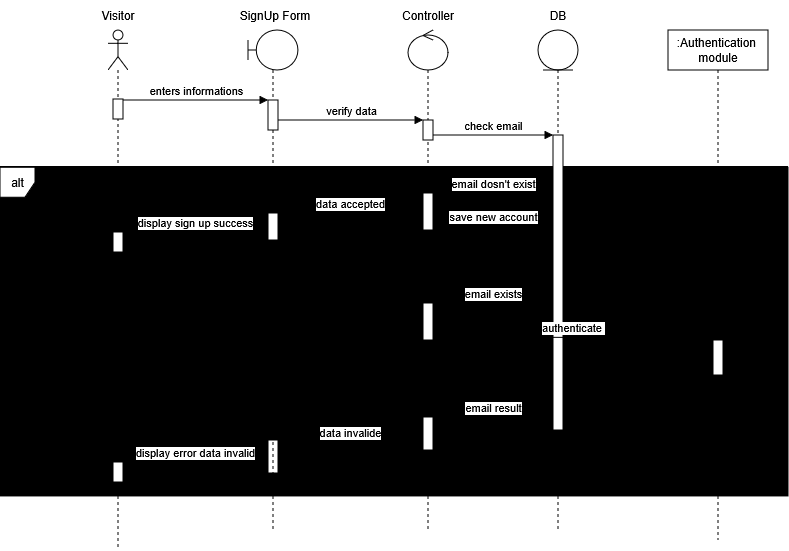

The diagram above was exported from draw.io. Its source (the exported page's mxGraphModel, read from the mxfile embedded in the PNG):
<mxGraphModel dx="732" dy="369" grid="1" gridSize="10" guides="1" tooltips="1" connect="1" arrows="1" fold="1" page="1" pageScale="1" pageWidth="850" pageHeight="1100" math="0" shadow="0">
  <root>
    <mxCell id="0" />
    <mxCell id="1" parent="0" />
    <mxCell id="slwu1_Er_pnorCpKOzgX-20" connectable="0" parent="1" style="group;fillColor=light-dark(#000000,transparent);" value="" vertex="1">
      <mxGeometry height="330" width="788" x="32" y="276" as="geometry" />
    </mxCell>
    <mxCell id="slwu1_Er_pnorCpKOzgX-1" parent="slwu1_Er_pnorCpKOzgX-20" style="shape=umlFrame;whiteSpace=wrap;html=1;pointerEvents=0;width=35;height=30;" value="alt" vertex="1">
      <mxGeometry height="328.7" width="788" y="1.3" as="geometry" />
    </mxCell>
    <mxCell id="slwu1_Er_pnorCpKOzgX-3" parent="slwu1_Er_pnorCpKOzgX-20" style="text;html=1;whiteSpace=wrap;strokeColor=none;fillColor=none;align=center;verticalAlign=middle;rounded=0;" value="[dataIsValid]" vertex="1">
      <mxGeometry height="39.078947368421055" width="78.58751252971301" x="33.73703699928336" as="geometry" />
    </mxCell>
    <mxCell id="slwu1_Er_pnorCpKOzgX-23" connectable="0" parent="slwu1_Er_pnorCpKOzgX-20" style="group" value="" vertex="1">
      <mxGeometry height="39.07791044776119" width="784.038797087686" y="98.49582089552239" as="geometry" />
    </mxCell>
    <mxCell id="slwu1_Er_pnorCpKOzgX-8" edge="1" parent="slwu1_Er_pnorCpKOzgX-23" style="endArrow=none;dashed=1;html=1;rounded=0;exitX=0;exitY=0.615;exitDx=0;exitDy=0;exitPerimeter=0;entryX=1.001;entryY=0.615;entryDx=0;entryDy=0;entryPerimeter=0;" value="">
      <mxGeometry height="50" relative="1" width="50" as="geometry">
        <mxPoint y="2.925477219167401" as="sourcePoint" />
        <mxPoint x="784.038797087686" y="2.925477219167401" as="targetPoint" />
      </mxGeometry>
    </mxCell>
    <mxCell id="slwu1_Er_pnorCpKOzgX-22" parent="slwu1_Er_pnorCpKOzgX-23" style="text;html=1;whiteSpace=wrap;strokeColor=none;fillColor=none;align=center;verticalAlign=middle;rounded=0;" value="[email exists]" vertex="1">
      <mxGeometry height="39.07791044776119" width="110.022149942141" x="18.019385703084268" as="geometry" />
    </mxCell>
    <mxCell id="slwu1_Er_pnorCpKOzgX-37" connectable="0" parent="slwu1_Er_pnorCpKOzgX-20" style="group" value="" vertex="1">
      <mxGeometry height="39.07791044776119" width="784.038797087686" y="215" as="geometry" />
    </mxCell>
    <mxCell id="slwu1_Er_pnorCpKOzgX-38" edge="1" parent="slwu1_Er_pnorCpKOzgX-37" style="endArrow=none;dashed=1;html=1;rounded=0;exitX=0;exitY=0.615;exitDx=0;exitDy=0;exitPerimeter=0;entryX=1.001;entryY=0.615;entryDx=0;entryDy=0;entryPerimeter=0;" value="">
      <mxGeometry height="50" relative="1" width="50" as="geometry">
        <mxPoint y="2.925477219167401" as="sourcePoint" />
        <mxPoint x="784.038797087686" y="2.925477219167401" as="targetPoint" />
      </mxGeometry>
    </mxCell>
    <mxCell id="slwu1_Er_pnorCpKOzgX-39" parent="slwu1_Er_pnorCpKOzgX-37" style="text;html=1;whiteSpace=wrap;strokeColor=none;fillColor=none;align=center;verticalAlign=middle;rounded=0;" value="[else]" vertex="1">
      <mxGeometry height="39.07791044776119" width="110.022149942141" x="16.125572183548794" as="geometry" />
    </mxCell>
    <mxCell id="jt_ideHFtXKOLwngxty4-6" parent="slwu1_Er_pnorCpKOzgX-20" style="html=1;points=[[0,0,0,0,5],[0,1,0,0,-5],[1,0,0,0,5],[1,1,0,0,-5]];perimeter=orthogonalPerimeter;outlineConnect=0;targetShapes=umlLifeline;portConstraint=eastwest;newEdgeStyle={&quot;curved&quot;:0,&quot;rounded&quot;:0};" value="" vertex="1">
      <mxGeometry height="33" width="10" x="268" y="274" as="geometry" />
    </mxCell>
    <mxCell id="BeRx1SteD5JjrsgyphRL-1" parent="1" style="shape=umlLifeline;perimeter=lifelinePerimeter;whiteSpace=wrap;html=1;container=1;dropTarget=0;collapsible=0;recursiveResize=0;outlineConnect=0;portConstraint=eastwest;newEdgeStyle={&quot;curved&quot;:0,&quot;rounded&quot;:0};participant=umlActor;fillColor=light-dark(#FFFFFF,transparent);strokeColor=light-dark(#000000,#FFFFFF);" value="" vertex="1">
      <mxGeometry height="520" width="20" x="140" y="140" as="geometry" />
    </mxCell>
    <mxCell id="slwu1_Er_pnorCpKOzgX-49" parent="BeRx1SteD5JjrsgyphRL-1" style="html=1;points=[[0,0,0,0,5],[0,1,0,0,-5],[1,0,0,0,5],[1,1,0,0,-5]];perimeter=orthogonalPerimeter;outlineConnect=0;targetShapes=umlLifeline;portConstraint=eastwest;newEdgeStyle={&quot;curved&quot;:0,&quot;rounded&quot;:0};" value="" vertex="1">
      <mxGeometry height="20" width="10" x="5" y="69" as="geometry" />
    </mxCell>
    <mxCell id="slwu1_Er_pnorCpKOzgX-50" parent="BeRx1SteD5JjrsgyphRL-1" style="html=1;points=[[0,0,0,0,5],[0,1,0,0,-5],[1,0,0,0,5],[1,1,0,0,-5]];perimeter=orthogonalPerimeter;outlineConnect=0;targetShapes=umlLifeline;portConstraint=eastwest;newEdgeStyle={&quot;curved&quot;:0,&quot;rounded&quot;:0};" value="" vertex="1">
      <mxGeometry height="20" width="10" x="5" y="202" as="geometry" />
    </mxCell>
    <mxCell id="slwu1_Er_pnorCpKOzgX-51" parent="BeRx1SteD5JjrsgyphRL-1" style="html=1;points=[[0,0,0,0,5],[0,1,0,0,-5],[1,0,0,0,5],[1,1,0,0,-5]];perimeter=orthogonalPerimeter;outlineConnect=0;targetShapes=umlLifeline;portConstraint=eastwest;newEdgeStyle={&quot;curved&quot;:0,&quot;rounded&quot;:0};" value="" vertex="1">
      <mxGeometry height="20" width="10" x="5" y="432" as="geometry" />
    </mxCell>
    <mxCell id="BeRx1SteD5JjrsgyphRL-6" parent="1" style="text;html=1;whiteSpace=wrap;strokeColor=none;fillColor=none;align=center;verticalAlign=middle;rounded=0;" value="&lt;span style=&quot;color: light-dark(rgb(0, 0, 0), rgb(255, 255, 255));&quot;&gt;Visitor&lt;/span&gt;" vertex="1">
      <mxGeometry height="30" width="60" x="120" y="110" as="geometry" />
    </mxCell>
    <mxCell id="BeRx1SteD5JjrsgyphRL-14" connectable="0" parent="1" style="group" value="" vertex="1">
      <mxGeometry height="530" width="110" x="535" y="110" as="geometry" />
    </mxCell>
    <mxCell id="BeRx1SteD5JjrsgyphRL-3" parent="BeRx1SteD5JjrsgyphRL-14" style="shape=umlLifeline;perimeter=lifelinePerimeter;whiteSpace=wrap;html=1;container=1;dropTarget=0;collapsible=0;recursiveResize=0;outlineConnect=0;portConstraint=eastwest;newEdgeStyle={&quot;curved&quot;:0,&quot;rounded&quot;:0};participant=umlEntity;" value="" vertex="1">
      <mxGeometry height="500" width="40" x="35" y="30" as="geometry" />
    </mxCell>
    <mxCell id="BeRx1SteD5JjrsgyphRL-12" parent="BeRx1SteD5JjrsgyphRL-14" style="text;html=1;whiteSpace=wrap;strokeColor=none;fillColor=none;align=center;verticalAlign=middle;rounded=0;" value="DB" vertex="1">
      <mxGeometry height="30" width="110" as="geometry" />
    </mxCell>
    <mxCell id="slwu1_Er_pnorCpKOzgX-54" parent="BeRx1SteD5JjrsgyphRL-14" style="html=1;points=[[0,0,0,0,5],[0,1,0,0,-5],[1,0,0,0,5],[1,1,0,0,-5]];perimeter=orthogonalPerimeter;outlineConnect=0;targetShapes=umlLifeline;portConstraint=eastwest;newEdgeStyle={&quot;curved&quot;:0,&quot;rounded&quot;:0};" value="" vertex="1">
      <mxGeometry height="295" width="10" x="50" y="135" as="geometry" />
    </mxCell>
    <mxCell id="BeRx1SteD5JjrsgyphRL-17" edge="1" parent="1" style="html=1;verticalAlign=bottom;endArrow=block;curved=0;rounded=0;strokeColor=light-dark(#000000,#FFFFFF);" value="enters informations">
      <mxGeometry relative="1" width="80" as="geometry">
        <mxPoint x="155" y="210" as="sourcePoint" />
        <mxPoint x="300" y="210" as="targetPoint" />
      </mxGeometry>
    </mxCell>
    <mxCell id="pK3tZwOqWZT8nM6UQIN--3" edge="1" parent="1" source="slwu1_Er_pnorCpKOzgX-48" style="html=1;verticalAlign=bottom;endArrow=block;curved=0;rounded=0;" target="slwu1_Er_pnorCpKOzgX-53" value="verify data">
      <mxGeometry relative="1" width="80" as="geometry">
        <Array as="points">
          <mxPoint x="390" y="230" />
        </Array>
        <mxPoint x="310" y="240" as="sourcePoint" />
        <mxPoint x="450" y="230" as="targetPoint" />
      </mxGeometry>
    </mxCell>
    <mxCell id="slwu1_Er_pnorCpKOzgX-2" edge="1" parent="1" source="jt_ideHFtXKOLwngxty4-1" style="html=1;verticalAlign=bottom;endArrow=open;dashed=1;endSize=8;curved=0;rounded=0;" target="slwu1_Er_pnorCpKOzgX-52" value="data accepted">
      <mxGeometry relative="1" as="geometry">
        <mxPoint x="459.5" y="323" as="sourcePoint" />
        <mxPoint x="320" y="330" as="targetPoint" />
      </mxGeometry>
    </mxCell>
    <mxCell id="slwu1_Er_pnorCpKOzgX-13" connectable="0" parent="1" style="group" value="" vertex="1">
      <mxGeometry height="530" width="110" x="405" y="110" as="geometry" />
    </mxCell>
    <mxCell id="BeRx1SteD5JjrsgyphRL-2" parent="slwu1_Er_pnorCpKOzgX-13" style="shape=umlLifeline;perimeter=lifelinePerimeter;whiteSpace=wrap;html=1;container=1;dropTarget=0;collapsible=0;recursiveResize=0;outlineConnect=0;portConstraint=eastwest;newEdgeStyle={&quot;curved&quot;:0,&quot;rounded&quot;:0};participant=umlControl;" value="" vertex="1">
      <mxGeometry height="500" width="40" x="35" y="30" as="geometry" />
    </mxCell>
    <mxCell id="jt_ideHFtXKOLwngxty4-1" parent="BeRx1SteD5JjrsgyphRL-2" style="html=1;points=[[0,0,0,0,5],[0,1,0,0,-5],[1,0,0,0,5],[1,1,0,0,-5]];perimeter=orthogonalPerimeter;outlineConnect=0;targetShapes=umlLifeline;portConstraint=eastwest;newEdgeStyle={&quot;curved&quot;:0,&quot;rounded&quot;:0};" value="" vertex="1">
      <mxGeometry height="37" width="10" x="15" y="163" as="geometry" />
    </mxCell>
    <mxCell id="jt_ideHFtXKOLwngxty4-2" parent="BeRx1SteD5JjrsgyphRL-2" style="html=1;points=[[0,0,0,0,5],[0,1,0,0,-5],[1,0,0,0,5],[1,1,0,0,-5]];perimeter=orthogonalPerimeter;outlineConnect=0;targetShapes=umlLifeline;portConstraint=eastwest;newEdgeStyle={&quot;curved&quot;:0,&quot;rounded&quot;:0};" value="" vertex="1">
      <mxGeometry height="37" width="10" x="15" y="273" as="geometry" />
    </mxCell>
    <mxCell id="jt_ideHFtXKOLwngxty4-5" parent="BeRx1SteD5JjrsgyphRL-2" style="html=1;points=[[0,0,0,0,5],[0,1,0,0,-5],[1,0,0,0,5],[1,1,0,0,-5]];perimeter=orthogonalPerimeter;outlineConnect=0;targetShapes=umlLifeline;portConstraint=eastwest;newEdgeStyle={&quot;curved&quot;:0,&quot;rounded&quot;:0};" value="" vertex="1">
      <mxGeometry height="33" width="10" x="15" y="387" as="geometry" />
    </mxCell>
    <mxCell id="BeRx1SteD5JjrsgyphRL-8" parent="slwu1_Er_pnorCpKOzgX-13" style="text;html=1;whiteSpace=wrap;strokeColor=none;fillColor=none;align=center;verticalAlign=middle;rounded=0;" value="Controller" vertex="1">
      <mxGeometry height="30" width="110" as="geometry" />
    </mxCell>
    <mxCell id="slwu1_Er_pnorCpKOzgX-53" parent="slwu1_Er_pnorCpKOzgX-13" style="html=1;points=[[0,0,0,0,5],[0,1,0,0,-5],[1,0,0,0,5],[1,1,0,0,-5]];perimeter=orthogonalPerimeter;outlineConnect=0;targetShapes=umlLifeline;portConstraint=eastwest;newEdgeStyle={&quot;curved&quot;:0,&quot;rounded&quot;:0};" value="" vertex="1">
      <mxGeometry height="20" width="10" x="50" y="120" as="geometry" />
    </mxCell>
    <mxCell id="slwu1_Er_pnorCpKOzgX-14" edge="1" parent="1" style="html=1;verticalAlign=bottom;endArrow=block;curved=0;rounded=0;" value="save new account">
      <mxGeometry relative="1" width="80" as="geometry">
        <Array as="points" />
        <mxPoint x="465" y="335.5" as="sourcePoint" />
        <mxPoint x="585" y="335.5" as="targetPoint" />
      </mxGeometry>
    </mxCell>
    <mxCell id="slwu1_Er_pnorCpKOzgX-17" edge="1" parent="1" source="slwu1_Er_pnorCpKOzgX-53" style="html=1;verticalAlign=bottom;endArrow=block;curved=0;rounded=0;" target="slwu1_Er_pnorCpKOzgX-54" value="check email">
      <mxGeometry relative="1" width="80" as="geometry">
        <Array as="points" />
        <mxPoint x="460.0652173913044" y="244" as="sourcePoint" />
        <mxPoint x="589.5" y="244" as="targetPoint" />
      </mxGeometry>
    </mxCell>
    <mxCell id="slwu1_Er_pnorCpKOzgX-19" edge="1" parent="1" style="html=1;verticalAlign=bottom;endArrow=open;dashed=1;endSize=8;curved=0;rounded=0;" value="email dosn't exist">
      <mxGeometry relative="1" as="geometry">
        <mxPoint x="585" y="303" as="sourcePoint" />
        <mxPoint x="465" y="303" as="targetPoint" />
      </mxGeometry>
    </mxCell>
    <mxCell id="slwu1_Er_pnorCpKOzgX-15" edge="1" parent="1" style="html=1;verticalAlign=bottom;endArrow=block;curved=0;rounded=0;" value="display sign up success">
      <mxGeometry relative="1" width="80" as="geometry">
        <Array as="points" />
        <mxPoint x="300" y="342" as="sourcePoint" />
        <mxPoint x="155" y="342" as="targetPoint" />
      </mxGeometry>
    </mxCell>
    <mxCell id="slwu1_Er_pnorCpKOzgX-21" connectable="0" parent="1" style="group" value="" vertex="1">
      <mxGeometry height="530" width="110" x="250" y="110" as="geometry" />
    </mxCell>
    <mxCell id="BeRx1SteD5JjrsgyphRL-7" parent="slwu1_Er_pnorCpKOzgX-21" style="shape=umlLifeline;perimeter=lifelinePerimeter;whiteSpace=wrap;html=1;container=1;dropTarget=0;collapsible=0;recursiveResize=0;outlineConnect=0;portConstraint=eastwest;newEdgeStyle={&quot;curved&quot;:0,&quot;rounded&quot;:0};participant=umlBoundary;" value="" vertex="1">
      <mxGeometry height="500" width="50" x="30" y="30" as="geometry" />
    </mxCell>
    <mxCell id="BeRx1SteD5JjrsgyphRL-9" parent="slwu1_Er_pnorCpKOzgX-21" style="text;html=1;whiteSpace=wrap;strokeColor=none;fillColor=none;align=center;verticalAlign=middle;rounded=0;" value="SignUp Form" vertex="1">
      <mxGeometry height="30" width="110" x="2" as="geometry" />
    </mxCell>
    <mxCell id="slwu1_Er_pnorCpKOzgX-48" parent="slwu1_Er_pnorCpKOzgX-21" style="html=1;points=[[0,0,0,0,5],[0,1,0,0,-5],[1,0,0,0,5],[1,1,0,0,-5]];perimeter=orthogonalPerimeter;outlineConnect=0;targetShapes=umlLifeline;portConstraint=eastwest;newEdgeStyle={&quot;curved&quot;:0,&quot;rounded&quot;:0};" value="" vertex="1">
      <mxGeometry height="30" width="10" x="50" y="100" as="geometry" />
    </mxCell>
    <mxCell id="slwu1_Er_pnorCpKOzgX-52" parent="slwu1_Er_pnorCpKOzgX-21" style="html=1;points=[[0,0,0,0,5],[0,1,0,0,-5],[1,0,0,0,5],[1,1,0,0,-5]];perimeter=orthogonalPerimeter;outlineConnect=0;targetShapes=umlLifeline;portConstraint=eastwest;newEdgeStyle={&quot;curved&quot;:0,&quot;rounded&quot;:0};" value="" vertex="1">
      <mxGeometry height="27" width="10" x="50" y="213" as="geometry" />
    </mxCell>
    <mxCell id="slwu1_Er_pnorCpKOzgX-26" edge="1" parent="1" source="slwu1_Er_pnorCpKOzgX-54" style="html=1;verticalAlign=bottom;endArrow=open;dashed=1;endSize=8;curved=0;rounded=0;" target="jt_ideHFtXKOLwngxty4-2" value="email exists">
      <mxGeometry relative="1" as="geometry">
        <mxPoint x="589.4999999999998" y="414.0000000000001" as="sourcePoint" />
        <mxPoint x="470" y="414" as="targetPoint" />
      </mxGeometry>
    </mxCell>
    <mxCell id="slwu1_Er_pnorCpKOzgX-27" parent="1" style="shape=umlLifeline;perimeter=lifelinePerimeter;whiteSpace=wrap;html=1;container=1;dropTarget=0;collapsible=0;recursiveResize=0;outlineConnect=0;portConstraint=eastwest;newEdgeStyle={&quot;curved&quot;:0,&quot;rounded&quot;:0};" value="&lt;div&gt;:Authentication&amp;nbsp;&lt;/div&gt;&lt;div&gt;module&lt;/div&gt;" vertex="1">
      <mxGeometry height="510" width="100" x="700" y="140" as="geometry" />
    </mxCell>
    <mxCell id="slwu1_Er_pnorCpKOzgX-35" parent="slwu1_Er_pnorCpKOzgX-27" style="html=1;points=[[0,0,0,0,5],[0,1,0,0,-5],[1,0,0,0,5],[1,1,0,0,-5]];perimeter=orthogonalPerimeter;outlineConnect=0;targetShapes=umlLifeline;portConstraint=eastwest;newEdgeStyle={&quot;curved&quot;:0,&quot;rounded&quot;:0};" value="" vertex="1">
      <mxGeometry height="35" width="10" x="45" y="310" as="geometry" />
    </mxCell>
    <mxCell id="slwu1_Er_pnorCpKOzgX-28" edge="1" parent="1" source="jt_ideHFtXKOLwngxty4-2" style="html=1;verticalAlign=bottom;endArrow=block;curved=0;rounded=0;" value="authenticate&amp;nbsp;">
      <mxGeometry relative="1" width="80" as="geometry">
        <Array as="points">
          <mxPoint x="510" y="447" />
        </Array>
        <mxPoint x="470" y="447" as="sourcePoint" />
        <mxPoint x="745" y="448" as="targetPoint" />
      </mxGeometry>
    </mxCell>
    <mxCell id="slwu1_Er_pnorCpKOzgX-41" edge="1" parent="1" source="slwu1_Er_pnorCpKOzgX-54" style="html=1;verticalAlign=bottom;endArrow=open;dashed=1;endSize=8;curved=0;rounded=0;" target="jt_ideHFtXKOLwngxty4-5" value="email result">
      <mxGeometry relative="1" as="geometry">
        <mxPoint x="580" y="527" as="sourcePoint" />
        <mxPoint x="465" y="527" as="targetPoint" />
      </mxGeometry>
    </mxCell>
    <mxCell id="slwu1_Er_pnorCpKOzgX-42" edge="1" parent="1" style="html=1;verticalAlign=bottom;endArrow=open;dashed=1;endSize=8;curved=0;rounded=0;" target="jt_ideHFtXKOLwngxty4-6" value="data invalide">
      <mxGeometry relative="1" as="geometry">
        <mxPoint x="455" y="552" as="sourcePoint" />
        <mxPoint x="320" y="550" as="targetPoint" />
      </mxGeometry>
    </mxCell>
    <mxCell id="slwu1_Er_pnorCpKOzgX-43" edge="1" parent="1" source="jt_ideHFtXKOLwngxty4-6" style="html=1;verticalAlign=bottom;endArrow=block;curved=0;rounded=0;" value="display error data invalid">
      <mxGeometry relative="1" width="80" as="geometry">
        <Array as="points" />
        <mxPoint x="290" y="570" as="sourcePoint" />
        <mxPoint x="155" y="572" as="targetPoint" />
      </mxGeometry>
    </mxCell>
  </root>
</mxGraphModel>